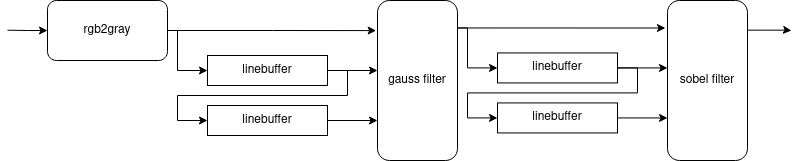

The diagram above was exported from draw.io. Its source (the exported page's mxGraphModel, read from the mxfile embedded in the PNG):
<mxGraphModel dx="1185" dy="629" grid="1" gridSize="10" guides="1" tooltips="1" connect="1" arrows="1" fold="1" page="1" pageScale="1" pageWidth="850" pageHeight="1100" math="0" shadow="0">
  <root>
    <mxCell id="0" />
    <mxCell id="1" parent="0" />
    <mxCell id="G-h9B1MiNq6z9aBJOmfp-6" style="edgeStyle=orthogonalEdgeStyle;rounded=0;orthogonalLoop=1;jettySize=auto;html=1;entryX=0;entryY=0.5;entryDx=0;entryDy=0;" edge="1" parent="1" source="G-h9B1MiNq6z9aBJOmfp-1" target="G-h9B1MiNq6z9aBJOmfp-4">
      <mxGeometry relative="1" as="geometry">
        <Array as="points">
          <mxPoint x="180" y="140" />
          <mxPoint x="180" y="180" />
        </Array>
      </mxGeometry>
    </mxCell>
    <mxCell id="G-h9B1MiNq6z9aBJOmfp-7" style="edgeStyle=orthogonalEdgeStyle;rounded=0;orthogonalLoop=1;jettySize=auto;html=1;entryX=-0.017;entryY=0.188;entryDx=0;entryDy=0;entryPerimeter=0;" edge="1" parent="1" source="G-h9B1MiNq6z9aBJOmfp-1" target="G-h9B1MiNq6z9aBJOmfp-2">
      <mxGeometry relative="1" as="geometry" />
    </mxCell>
    <mxCell id="G-h9B1MiNq6z9aBJOmfp-21" style="edgeStyle=orthogonalEdgeStyle;rounded=0;orthogonalLoop=1;jettySize=auto;html=1;exitX=0;exitY=0.5;exitDx=0;exitDy=0;endArrow=none;endFill=0;startArrow=classic;startFill=1;" edge="1" parent="1" source="G-h9B1MiNq6z9aBJOmfp-1">
      <mxGeometry relative="1" as="geometry">
        <mxPoint x="10.000000000000114" y="139.68965517241384" as="targetPoint" />
      </mxGeometry>
    </mxCell>
    <mxCell id="G-h9B1MiNq6z9aBJOmfp-1" value="rgb2gray" style="rounded=1;whiteSpace=wrap;html=1;" vertex="1" parent="1">
      <mxGeometry x="50" y="110" width="120" height="60" as="geometry" />
    </mxCell>
    <mxCell id="G-h9B1MiNq6z9aBJOmfp-2" value="gauss filter" style="rounded=1;whiteSpace=wrap;html=1;" vertex="1" parent="1">
      <mxGeometry x="380" y="110" width="80" height="160" as="geometry" />
    </mxCell>
    <mxCell id="G-h9B1MiNq6z9aBJOmfp-8" style="edgeStyle=orthogonalEdgeStyle;rounded=0;orthogonalLoop=1;jettySize=auto;html=1;entryX=0;entryY=0.5;entryDx=0;entryDy=0;exitX=1;exitY=0.5;exitDx=0;exitDy=0;" edge="1" parent="1" source="G-h9B1MiNq6z9aBJOmfp-4" target="G-h9B1MiNq6z9aBJOmfp-5">
      <mxGeometry relative="1" as="geometry">
        <Array as="points">
          <mxPoint x="350" y="180" />
          <mxPoint x="350" y="205" />
          <mxPoint x="180" y="205" />
          <mxPoint x="180" y="230" />
        </Array>
      </mxGeometry>
    </mxCell>
    <mxCell id="G-h9B1MiNq6z9aBJOmfp-9" style="edgeStyle=orthogonalEdgeStyle;rounded=0;orthogonalLoop=1;jettySize=auto;html=1;" edge="1" parent="1" source="G-h9B1MiNq6z9aBJOmfp-4">
      <mxGeometry relative="1" as="geometry">
        <mxPoint x="380" y="180" as="targetPoint" />
        <Array as="points" />
      </mxGeometry>
    </mxCell>
    <mxCell id="G-h9B1MiNq6z9aBJOmfp-4" value="linebuffer" style="rounded=0;whiteSpace=wrap;html=1;" vertex="1" parent="1">
      <mxGeometry x="210" y="165" width="120" height="30" as="geometry" />
    </mxCell>
    <mxCell id="G-h9B1MiNq6z9aBJOmfp-11" style="edgeStyle=orthogonalEdgeStyle;rounded=0;orthogonalLoop=1;jettySize=auto;html=1;entryX=0;entryY=0.75;entryDx=0;entryDy=0;" edge="1" parent="1" source="G-h9B1MiNq6z9aBJOmfp-5" target="G-h9B1MiNq6z9aBJOmfp-2">
      <mxGeometry relative="1" as="geometry">
        <mxPoint x="430" y="230" as="targetPoint" />
        <Array as="points" />
      </mxGeometry>
    </mxCell>
    <mxCell id="G-h9B1MiNq6z9aBJOmfp-5" value="linebuffer" style="rounded=0;whiteSpace=wrap;html=1;" vertex="1" parent="1">
      <mxGeometry x="210" y="215" width="120" height="30" as="geometry" />
    </mxCell>
    <mxCell id="G-h9B1MiNq6z9aBJOmfp-13" style="edgeStyle=orthogonalEdgeStyle;rounded=0;orthogonalLoop=1;jettySize=auto;html=1;entryX=0;entryY=0.5;entryDx=0;entryDy=0;" edge="1" parent="1" target="G-h9B1MiNq6z9aBJOmfp-17">
      <mxGeometry relative="1" as="geometry">
        <mxPoint x="460" y="137.46448275862068" as="sourcePoint" />
        <Array as="points">
          <mxPoint x="470" y="137.42999999999998" />
          <mxPoint x="470" y="177.42999999999998" />
        </Array>
      </mxGeometry>
    </mxCell>
    <mxCell id="G-h9B1MiNq6z9aBJOmfp-14" style="edgeStyle=orthogonalEdgeStyle;rounded=0;orthogonalLoop=1;jettySize=auto;html=1;entryX=-0.017;entryY=0.188;entryDx=0;entryDy=0;entryPerimeter=0;" edge="1" parent="1">
      <mxGeometry relative="1" as="geometry">
        <mxPoint x="460" y="137.46448275862068" as="sourcePoint" />
        <mxPoint x="667.96" y="137.5099999999999" as="targetPoint" />
      </mxGeometry>
    </mxCell>
    <mxCell id="G-h9B1MiNq6z9aBJOmfp-15" style="edgeStyle=orthogonalEdgeStyle;rounded=0;orthogonalLoop=1;jettySize=auto;html=1;entryX=0;entryY=0.5;entryDx=0;entryDy=0;exitX=1;exitY=0.5;exitDx=0;exitDy=0;" edge="1" parent="1" source="G-h9B1MiNq6z9aBJOmfp-17" target="G-h9B1MiNq6z9aBJOmfp-19">
      <mxGeometry relative="1" as="geometry">
        <Array as="points">
          <mxPoint x="640" y="177.42999999999998" />
          <mxPoint x="640" y="202.42999999999998" />
          <mxPoint x="470" y="202.42999999999998" />
          <mxPoint x="470" y="227.42999999999998" />
        </Array>
      </mxGeometry>
    </mxCell>
    <mxCell id="G-h9B1MiNq6z9aBJOmfp-16" style="edgeStyle=orthogonalEdgeStyle;rounded=0;orthogonalLoop=1;jettySize=auto;html=1;" edge="1" parent="1" source="G-h9B1MiNq6z9aBJOmfp-17">
      <mxGeometry relative="1" as="geometry">
        <mxPoint x="670" y="177.42999999999998" as="targetPoint" />
        <Array as="points" />
      </mxGeometry>
    </mxCell>
    <mxCell id="G-h9B1MiNq6z9aBJOmfp-17" value="linebuffer" style="rounded=0;whiteSpace=wrap;html=1;" vertex="1" parent="1">
      <mxGeometry x="500" y="162.42999999999998" width="120" height="30" as="geometry" />
    </mxCell>
    <mxCell id="G-h9B1MiNq6z9aBJOmfp-18" style="edgeStyle=orthogonalEdgeStyle;rounded=0;orthogonalLoop=1;jettySize=auto;html=1;entryX=0;entryY=0.75;entryDx=0;entryDy=0;" edge="1" parent="1" source="G-h9B1MiNq6z9aBJOmfp-19">
      <mxGeometry relative="1" as="geometry">
        <mxPoint x="670" y="227.42999999999986" as="targetPoint" />
        <Array as="points" />
      </mxGeometry>
    </mxCell>
    <mxCell id="G-h9B1MiNq6z9aBJOmfp-19" value="linebuffer" style="rounded=0;whiteSpace=wrap;html=1;" vertex="1" parent="1">
      <mxGeometry x="500" y="212.42999999999998" width="120" height="30" as="geometry" />
    </mxCell>
    <mxCell id="G-h9B1MiNq6z9aBJOmfp-20" value="sobel filter" style="rounded=1;whiteSpace=wrap;html=1;" vertex="1" parent="1">
      <mxGeometry x="670" y="110" width="80" height="160" as="geometry" />
    </mxCell>
    <mxCell id="G-h9B1MiNq6z9aBJOmfp-22" style="edgeStyle=orthogonalEdgeStyle;rounded=0;orthogonalLoop=1;jettySize=auto;html=1;endSize=6;startSize=6;" edge="1" parent="1">
      <mxGeometry relative="1" as="geometry">
        <mxPoint x="750" y="139.65448275862065" as="sourcePoint" />
        <mxPoint x="794" y="140" as="targetPoint" />
        <Array as="points">
          <mxPoint x="790" y="140" />
          <mxPoint x="830" y="140" />
        </Array>
      </mxGeometry>
    </mxCell>
  </root>
</mxGraphModel>